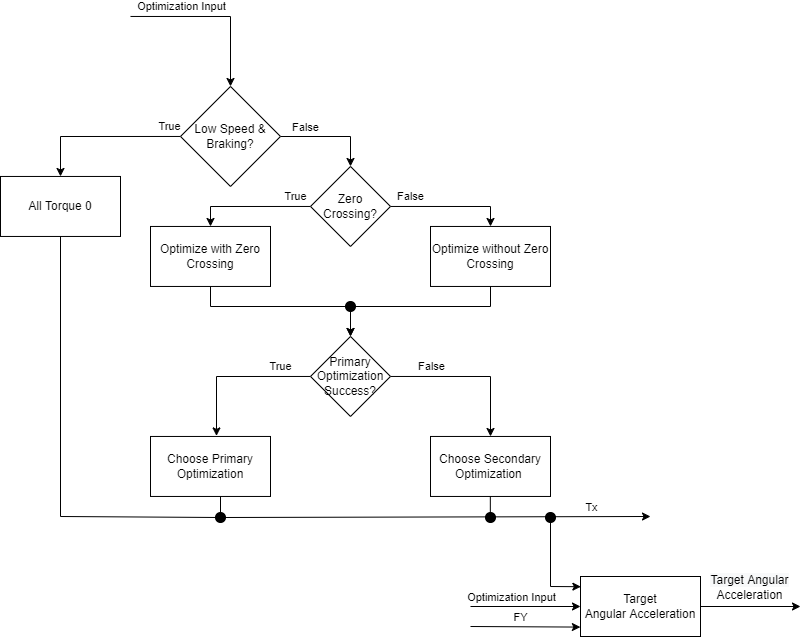

The diagram above was exported from draw.io. Its source (the exported page's mxGraphModel, read from the mxfile embedded in the PNG):
<mxGraphModel dx="1983" dy="949" grid="0" gridSize="10" guides="1" tooltips="1" connect="1" arrows="1" fold="1" page="1" pageScale="1" pageWidth="850" pageHeight="1100" math="0" shadow="0">
  <root>
    <mxCell id="0" />
    <mxCell id="1" parent="0" />
    <mxCell id="3HSY1OvB-oRvoFvaVMqd-5" style="edgeStyle=orthogonalEdgeStyle;rounded=0;orthogonalLoop=1;jettySize=auto;html=1;entryX=0.5;entryY=0;entryDx=0;entryDy=0;" parent="1" target="3HSY1OvB-oRvoFvaVMqd-2" edge="1">
      <mxGeometry relative="1" as="geometry">
        <mxPoint x="150" y="29.959999999999994" as="sourcePoint" />
      </mxGeometry>
    </mxCell>
    <mxCell id="_sOxBWzox0e1OONSD1dr-1" value="Optimization Input" style="edgeLabel;html=1;align=center;verticalAlign=middle;resizable=0;points=[];" vertex="1" connectable="0" parent="3HSY1OvB-oRvoFvaVMqd-5">
      <mxGeometry x="-0.1208" y="2" relative="1" as="geometry">
        <mxPoint x="-25" y="-8" as="offset" />
      </mxGeometry>
    </mxCell>
    <mxCell id="3HSY1OvB-oRvoFvaVMqd-9" style="edgeStyle=orthogonalEdgeStyle;rounded=0;orthogonalLoop=1;jettySize=auto;html=1;entryX=0.5;entryY=0;entryDx=0;entryDy=0;" parent="1" source="3HSY1OvB-oRvoFvaVMqd-2" target="3HSY1OvB-oRvoFvaVMqd-3" edge="1">
      <mxGeometry relative="1" as="geometry" />
    </mxCell>
    <mxCell id="3HSY1OvB-oRvoFvaVMqd-15" value="False" style="edgeLabel;html=1;align=center;verticalAlign=middle;resizable=0;points=[];" parent="3HSY1OvB-oRvoFvaVMqd-9" vertex="1" connectable="0">
      <mxGeometry x="-0.1131" y="2" relative="1" as="geometry">
        <mxPoint x="-19" y="-8" as="offset" />
      </mxGeometry>
    </mxCell>
    <mxCell id="3HSY1OvB-oRvoFvaVMqd-10" style="edgeStyle=orthogonalEdgeStyle;rounded=0;orthogonalLoop=1;jettySize=auto;html=1;exitX=0;exitY=0.5;exitDx=0;exitDy=0;entryX=0.5;entryY=0;entryDx=0;entryDy=0;" parent="1" source="3HSY1OvB-oRvoFvaVMqd-2" target="3HSY1OvB-oRvoFvaVMqd-7" edge="1">
      <mxGeometry relative="1" as="geometry" />
    </mxCell>
    <mxCell id="3HSY1OvB-oRvoFvaVMqd-14" value="True" style="edgeLabel;html=1;align=center;verticalAlign=middle;resizable=0;points=[];" parent="3HSY1OvB-oRvoFvaVMqd-10" vertex="1" connectable="0">
      <mxGeometry x="-0.8045" y="3" relative="1" as="geometry">
        <mxPoint x="4" y="-13" as="offset" />
      </mxGeometry>
    </mxCell>
    <mxCell id="3HSY1OvB-oRvoFvaVMqd-2" value="Low Speed &amp;amp; Braking?" style="rhombus;whiteSpace=wrap;html=1;" parent="1" vertex="1">
      <mxGeometry x="200" y="99.96" width="100" height="100" as="geometry" />
    </mxCell>
    <mxCell id="3HSY1OvB-oRvoFvaVMqd-13" style="edgeStyle=orthogonalEdgeStyle;rounded=0;orthogonalLoop=1;jettySize=auto;html=1;exitX=0;exitY=0.5;exitDx=0;exitDy=0;entryX=0.5;entryY=0;entryDx=0;entryDy=0;" parent="1" source="3HSY1OvB-oRvoFvaVMqd-3" target="3HSY1OvB-oRvoFvaVMqd-11" edge="1">
      <mxGeometry relative="1" as="geometry" />
    </mxCell>
    <mxCell id="3HSY1OvB-oRvoFvaVMqd-16" value="True" style="edgeLabel;html=1;align=center;verticalAlign=middle;resizable=0;points=[];" parent="3HSY1OvB-oRvoFvaVMqd-13" vertex="1" connectable="0">
      <mxGeometry x="-0.6237" y="-1" relative="1" as="geometry">
        <mxPoint x="8" y="-9" as="offset" />
      </mxGeometry>
    </mxCell>
    <mxCell id="3HSY1OvB-oRvoFvaVMqd-17" style="edgeStyle=orthogonalEdgeStyle;rounded=0;orthogonalLoop=1;jettySize=auto;html=1;exitX=1;exitY=0.5;exitDx=0;exitDy=0;entryX=0.5;entryY=0;entryDx=0;entryDy=0;" parent="1" source="3HSY1OvB-oRvoFvaVMqd-3" target="3HSY1OvB-oRvoFvaVMqd-12" edge="1">
      <mxGeometry relative="1" as="geometry" />
    </mxCell>
    <mxCell id="3HSY1OvB-oRvoFvaVMqd-18" value="False" style="edgeLabel;html=1;align=center;verticalAlign=middle;resizable=0;points=[];" parent="3HSY1OvB-oRvoFvaVMqd-17" vertex="1" connectable="0">
      <mxGeometry x="-0.5152" y="-2" relative="1" as="geometry">
        <mxPoint x="-9" y="-12" as="offset" />
      </mxGeometry>
    </mxCell>
    <mxCell id="3HSY1OvB-oRvoFvaVMqd-3" value="Zero Crossing?" style="rhombus;whiteSpace=wrap;html=1;" parent="1" vertex="1">
      <mxGeometry x="330" y="179.96000000000004" width="80" height="80" as="geometry" />
    </mxCell>
    <mxCell id="3HSY1OvB-oRvoFvaVMqd-24" style="edgeStyle=orthogonalEdgeStyle;rounded=0;orthogonalLoop=1;jettySize=auto;html=1;exitX=1;exitY=0.5;exitDx=0;exitDy=0;entryX=0.5;entryY=0;entryDx=0;entryDy=0;" parent="1" source="3HSY1OvB-oRvoFvaVMqd-4" target="3HSY1OvB-oRvoFvaVMqd-22" edge="1">
      <mxGeometry relative="1" as="geometry" />
    </mxCell>
    <mxCell id="3HSY1OvB-oRvoFvaVMqd-27" value="False" style="edgeLabel;html=1;align=center;verticalAlign=middle;resizable=0;points=[];" parent="3HSY1OvB-oRvoFvaVMqd-24" vertex="1" connectable="0">
      <mxGeometry x="-0.4547" y="-2" relative="1" as="geometry">
        <mxPoint x="-3" y="-12" as="offset" />
      </mxGeometry>
    </mxCell>
    <mxCell id="3HSY1OvB-oRvoFvaVMqd-25" style="edgeStyle=orthogonalEdgeStyle;rounded=0;orthogonalLoop=1;jettySize=auto;html=1;exitX=0;exitY=0.5;exitDx=0;exitDy=0;entryX=0.55;entryY=-0.009;entryDx=0;entryDy=0;entryPerimeter=0;" parent="1" source="3HSY1OvB-oRvoFvaVMqd-4" target="3HSY1OvB-oRvoFvaVMqd-23" edge="1">
      <mxGeometry relative="1" as="geometry" />
    </mxCell>
    <mxCell id="3HSY1OvB-oRvoFvaVMqd-26" value="True" style="edgeLabel;html=1;align=center;verticalAlign=middle;resizable=0;points=[];" parent="3HSY1OvB-oRvoFvaVMqd-25" vertex="1" connectable="0">
      <mxGeometry x="-0.5162" y="-2" relative="1" as="geometry">
        <mxPoint x="7" y="-8" as="offset" />
      </mxGeometry>
    </mxCell>
    <mxCell id="3HSY1OvB-oRvoFvaVMqd-4" value="Primary Optimization Success?" style="rhombus;whiteSpace=wrap;html=1;" parent="1" vertex="1">
      <mxGeometry x="330" y="349.96000000000004" width="80" height="80" as="geometry" />
    </mxCell>
    <mxCell id="3HSY1OvB-oRvoFvaVMqd-7" value="All Torque 0" style="rounded=0;whiteSpace=wrap;html=1;" parent="1" vertex="1">
      <mxGeometry x="20" y="189.96000000000004" width="120" height="60" as="geometry" />
    </mxCell>
    <mxCell id="3HSY1OvB-oRvoFvaVMqd-19" style="edgeStyle=orthogonalEdgeStyle;rounded=0;orthogonalLoop=1;jettySize=auto;html=1;exitX=0.5;exitY=1;exitDx=0;exitDy=0;entryX=0.5;entryY=0;entryDx=0;entryDy=0;" parent="1" source="3HSY1OvB-oRvoFvaVMqd-11" target="3HSY1OvB-oRvoFvaVMqd-4" edge="1">
      <mxGeometry relative="1" as="geometry">
        <Array as="points">
          <mxPoint x="230" y="319.96000000000004" />
          <mxPoint x="370" y="319.96000000000004" />
        </Array>
      </mxGeometry>
    </mxCell>
    <mxCell id="3HSY1OvB-oRvoFvaVMqd-11" value="Optimize with Zero Crossing" style="rounded=0;whiteSpace=wrap;html=1;" parent="1" vertex="1">
      <mxGeometry x="170" y="239.96000000000004" width="120" height="60" as="geometry" />
    </mxCell>
    <mxCell id="3HSY1OvB-oRvoFvaVMqd-21" style="edgeStyle=orthogonalEdgeStyle;rounded=0;orthogonalLoop=1;jettySize=auto;html=1;exitX=0.5;exitY=1;exitDx=0;exitDy=0;startArrow=none;" parent="1" source="_sOxBWzox0e1OONSD1dr-22" edge="1">
      <mxGeometry relative="1" as="geometry">
        <mxPoint x="370" y="349.96000000000004" as="targetPoint" />
        <Array as="points">
          <mxPoint x="370" y="319.96000000000004" />
        </Array>
      </mxGeometry>
    </mxCell>
    <mxCell id="3HSY1OvB-oRvoFvaVMqd-12" value="&lt;span&gt;Optimize without Zero Crossing&lt;/span&gt;" style="rounded=0;whiteSpace=wrap;html=1;" parent="1" vertex="1">
      <mxGeometry x="450" y="239.96000000000004" width="120" height="60" as="geometry" />
    </mxCell>
    <mxCell id="3HSY1OvB-oRvoFvaVMqd-22" value="Choose Secondary Optimization&amp;nbsp;" style="rounded=0;whiteSpace=wrap;html=1;" parent="1" vertex="1">
      <mxGeometry x="450" y="449.96000000000004" width="120" height="60" as="geometry" />
    </mxCell>
    <mxCell id="3HSY1OvB-oRvoFvaVMqd-23" value="Choose Primary Optimization" style="rounded=0;whiteSpace=wrap;html=1;" parent="1" vertex="1">
      <mxGeometry x="170" y="449.96000000000004" width="120" height="60" as="geometry" />
    </mxCell>
    <mxCell id="_sOxBWzox0e1OONSD1dr-2" value="" style="endArrow=classic;html=1;rounded=0;startArrow=none;" edge="1" parent="1" source="_sOxBWzox0e1OONSD1dr-8">
      <mxGeometry width="50" height="50" relative="1" as="geometry">
        <mxPoint x="80" y="530" as="sourcePoint" />
        <mxPoint x="670" y="530" as="targetPoint" />
      </mxGeometry>
    </mxCell>
    <mxCell id="_sOxBWzox0e1OONSD1dr-5" value="Tx" style="edgeLabel;html=1;align=center;verticalAlign=middle;resizable=0;points=[];" vertex="1" connectable="0" parent="_sOxBWzox0e1OONSD1dr-2">
      <mxGeometry x="0.7656" y="-1" relative="1" as="geometry">
        <mxPoint x="-10" y="-11" as="offset" />
      </mxGeometry>
    </mxCell>
    <mxCell id="_sOxBWzox0e1OONSD1dr-3" value="" style="endArrow=none;html=1;rounded=0;" edge="1" parent="1">
      <mxGeometry width="50" height="50" relative="1" as="geometry">
        <mxPoint x="240" y="510" as="sourcePoint" />
        <mxPoint x="240" y="530" as="targetPoint" />
      </mxGeometry>
    </mxCell>
    <mxCell id="_sOxBWzox0e1OONSD1dr-4" value="" style="endArrow=none;html=1;rounded=0;" edge="1" parent="1">
      <mxGeometry width="50" height="50" relative="1" as="geometry">
        <mxPoint x="509.83" y="509.96" as="sourcePoint" />
        <mxPoint x="509.83" y="529.96" as="targetPoint" />
      </mxGeometry>
    </mxCell>
    <mxCell id="_sOxBWzox0e1OONSD1dr-7" value="" style="endArrow=none;html=1;rounded=0;" edge="1" parent="1">
      <mxGeometry width="50" height="50" relative="1" as="geometry">
        <mxPoint x="80" y="530" as="sourcePoint" />
        <mxPoint x="80" y="250" as="targetPoint" />
      </mxGeometry>
    </mxCell>
    <mxCell id="_sOxBWzox0e1OONSD1dr-8" value="" style="ellipse;shape=doubleEllipse;whiteSpace=wrap;html=1;aspect=fixed;fillColor=#000000;" vertex="1" parent="1">
      <mxGeometry x="235" y="526" width="10" height="10" as="geometry" />
    </mxCell>
    <mxCell id="_sOxBWzox0e1OONSD1dr-9" value="" style="endArrow=none;html=1;rounded=0;" edge="1" parent="1" target="_sOxBWzox0e1OONSD1dr-8">
      <mxGeometry width="50" height="50" relative="1" as="geometry">
        <mxPoint x="80" y="530" as="sourcePoint" />
        <mxPoint x="670" y="530" as="targetPoint" />
      </mxGeometry>
    </mxCell>
    <mxCell id="_sOxBWzox0e1OONSD1dr-18" style="edgeStyle=orthogonalEdgeStyle;rounded=0;orthogonalLoop=1;jettySize=auto;html=1;" edge="1" parent="1" source="_sOxBWzox0e1OONSD1dr-11">
      <mxGeometry relative="1" as="geometry">
        <mxPoint x="820" y="620" as="targetPoint" />
      </mxGeometry>
    </mxCell>
    <mxCell id="_sOxBWzox0e1OONSD1dr-19" value="&lt;span style=&quot;font-size: 12px;&quot;&gt;&lt;span style=&quot;background-color: rgb(248, 249, 250);&quot;&gt;Target Angular&lt;br&gt;&lt;/span&gt;&lt;/span&gt;&lt;span style=&quot;font-size: 12px;&quot;&gt;Acceleration&lt;/span&gt;" style="edgeLabel;html=1;align=center;verticalAlign=middle;resizable=0;points=[];" vertex="1" connectable="0" parent="_sOxBWzox0e1OONSD1dr-18">
      <mxGeometry x="-0.1603" y="1" relative="1" as="geometry">
        <mxPoint x="6" y="-19" as="offset" />
      </mxGeometry>
    </mxCell>
    <mxCell id="_sOxBWzox0e1OONSD1dr-11" value="Target Angular&amp;nbsp;&lt;span style=&quot;background-color: rgb(255, 255, 255);&quot;&gt;Acceleration&lt;/span&gt;" style="rounded=0;whiteSpace=wrap;html=1;" vertex="1" parent="1">
      <mxGeometry x="600" y="590" width="120" height="60" as="geometry" />
    </mxCell>
    <mxCell id="_sOxBWzox0e1OONSD1dr-12" value="" style="endArrow=classic;html=1;rounded=0;entryX=0.003;entryY=0.17;entryDx=0;entryDy=0;entryPerimeter=0;" edge="1" parent="1" target="_sOxBWzox0e1OONSD1dr-11">
      <mxGeometry width="50" height="50" relative="1" as="geometry">
        <mxPoint x="570" y="530" as="sourcePoint" />
        <mxPoint x="560" y="620" as="targetPoint" />
        <Array as="points">
          <mxPoint x="570" y="600" />
        </Array>
      </mxGeometry>
    </mxCell>
    <mxCell id="_sOxBWzox0e1OONSD1dr-14" value="" style="endArrow=classic;html=1;rounded=0;entryX=0;entryY=0.5;entryDx=0;entryDy=0;" edge="1" parent="1" target="_sOxBWzox0e1OONSD1dr-11">
      <mxGeometry width="50" height="50" relative="1" as="geometry">
        <mxPoint x="490" y="620" as="sourcePoint" />
        <mxPoint x="550" y="610" as="targetPoint" />
      </mxGeometry>
    </mxCell>
    <mxCell id="_sOxBWzox0e1OONSD1dr-17" value="Optimization Input" style="edgeLabel;html=1;align=center;verticalAlign=middle;resizable=0;points=[];" vertex="1" connectable="0" parent="_sOxBWzox0e1OONSD1dr-14">
      <mxGeometry x="0.0447" y="-1" relative="1" as="geometry">
        <mxPoint x="-17" y="-11" as="offset" />
      </mxGeometry>
    </mxCell>
    <mxCell id="_sOxBWzox0e1OONSD1dr-15" value="" style="endArrow=classic;html=1;rounded=0;entryX=-0.001;entryY=0.843;entryDx=0;entryDy=0;entryPerimeter=0;" edge="1" parent="1" target="_sOxBWzox0e1OONSD1dr-11">
      <mxGeometry width="50" height="50" relative="1" as="geometry">
        <mxPoint x="490" y="640" as="sourcePoint" />
        <mxPoint x="630" y="570" as="targetPoint" />
      </mxGeometry>
    </mxCell>
    <mxCell id="_sOxBWzox0e1OONSD1dr-16" value="FY" style="edgeLabel;html=1;align=center;verticalAlign=middle;resizable=0;points=[];" vertex="1" connectable="0" parent="_sOxBWzox0e1OONSD1dr-15">
      <mxGeometry x="0.1729" y="-1" relative="1" as="geometry">
        <mxPoint x="-14" y="-11" as="offset" />
      </mxGeometry>
    </mxCell>
    <mxCell id="_sOxBWzox0e1OONSD1dr-20" value="" style="ellipse;shape=doubleEllipse;whiteSpace=wrap;html=1;aspect=fixed;fillColor=#000000;" vertex="1" parent="1">
      <mxGeometry x="565" y="526" width="10" height="10" as="geometry" />
    </mxCell>
    <mxCell id="_sOxBWzox0e1OONSD1dr-21" value="" style="ellipse;shape=doubleEllipse;whiteSpace=wrap;html=1;aspect=fixed;fillColor=#000000;" vertex="1" parent="1">
      <mxGeometry x="505" y="526" width="10" height="10" as="geometry" />
    </mxCell>
    <mxCell id="_sOxBWzox0e1OONSD1dr-22" value="" style="ellipse;shape=doubleEllipse;whiteSpace=wrap;html=1;aspect=fixed;fillColor=#000000;" vertex="1" parent="1">
      <mxGeometry x="365" y="315" width="10" height="10" as="geometry" />
    </mxCell>
    <mxCell id="_sOxBWzox0e1OONSD1dr-23" value="" style="edgeStyle=orthogonalEdgeStyle;rounded=0;orthogonalLoop=1;jettySize=auto;html=1;exitX=0.5;exitY=1;exitDx=0;exitDy=0;endArrow=none;" edge="1" parent="1" source="3HSY1OvB-oRvoFvaVMqd-12" target="_sOxBWzox0e1OONSD1dr-22">
      <mxGeometry relative="1" as="geometry">
        <mxPoint x="370" y="349.96000000000004" as="targetPoint" />
        <Array as="points">
          <mxPoint x="510" y="319.96000000000004" />
        </Array>
        <mxPoint x="510" y="299.96000000000004" as="sourcePoint" />
      </mxGeometry>
    </mxCell>
  </root>
</mxGraphModel>